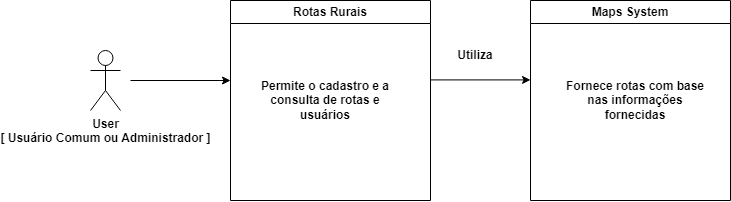

The diagram above was exported from draw.io. Its source (the exported page's mxGraphModel, read from the mxfile embedded in the PNG):
<mxGraphModel dx="2161" dy="688" grid="1" gridSize="10" guides="1" tooltips="1" connect="1" arrows="1" fold="1" page="1" pageScale="1" pageWidth="850" pageHeight="1100" math="0" shadow="0">
  <root>
    <mxCell id="0" />
    <mxCell id="1" parent="0" />
    <mxCell id="dHK-d9-oARxW-QEwcA72-5" value="Maps System" style="swimlane;whiteSpace=wrap;html=1;" parent="1" vertex="1">
      <mxGeometry x="510" y="280" width="200" height="200" as="geometry" />
    </mxCell>
    <mxCell id="dHK-d9-oARxW-QEwcA72-38" value="&lt;b&gt;Fornece rotas com base nas informações fornecidas&lt;/b&gt;" style="text;html=1;strokeColor=none;fillColor=none;align=center;verticalAlign=middle;whiteSpace=wrap;rounded=0;" parent="dHK-d9-oARxW-QEwcA72-5" vertex="1">
      <mxGeometry x="30" y="60" width="150" height="80" as="geometry" />
    </mxCell>
    <mxCell id="dHK-d9-oARxW-QEwcA72-6" value="Rotas Rurais" style="swimlane;whiteSpace=wrap;html=1;" parent="1" vertex="1">
      <mxGeometry x="210" y="280" width="200" height="200" as="geometry" />
    </mxCell>
    <mxCell id="dHK-d9-oARxW-QEwcA72-35" value="&lt;b&gt;Permite o cadastro e a consulta de rotas e usuários&lt;/b&gt;" style="text;html=1;strokeColor=none;fillColor=none;align=center;verticalAlign=middle;whiteSpace=wrap;rounded=0;" parent="dHK-d9-oARxW-QEwcA72-6" vertex="1">
      <mxGeometry x="20" y="60" width="150" height="80" as="geometry" />
    </mxCell>
    <mxCell id="dHK-d9-oARxW-QEwcA72-7" value="User&lt;br&gt;[ Usuário Comum ou Administrador ]" style="shape=umlActor;verticalLabelPosition=bottom;verticalAlign=top;html=1;outlineConnect=0;fontStyle=1" parent="1" vertex="1">
      <mxGeometry x="70" y="330" width="30" height="60" as="geometry" />
    </mxCell>
    <mxCell id="dHK-d9-oARxW-QEwcA72-9" value="" style="endArrow=classic;html=1;rounded=0;" parent="1" edge="1">
      <mxGeometry width="50" height="50" relative="1" as="geometry">
        <mxPoint x="110" y="360" as="sourcePoint" />
        <mxPoint x="210" y="360" as="targetPoint" />
      </mxGeometry>
    </mxCell>
    <mxCell id="dHK-d9-oARxW-QEwcA72-32" value="" style="endArrow=classic;html=1;rounded=0;" parent="1" edge="1">
      <mxGeometry width="50" height="50" relative="1" as="geometry">
        <mxPoint x="560" y="359.5" as="sourcePoint" />
        <mxPoint x="560" y="360" as="targetPoint" />
      </mxGeometry>
    </mxCell>
    <mxCell id="yE-XMu3cGt3_ci8c_mkb-2" value="" style="endArrow=classic;html=1;rounded=0;" parent="1" edge="1">
      <mxGeometry width="50" height="50" relative="1" as="geometry">
        <mxPoint x="410" y="359.41" as="sourcePoint" />
        <mxPoint x="510" y="359.41" as="targetPoint" />
      </mxGeometry>
    </mxCell>
    <mxCell id="eRvdh28M4IZRSSF__7A3-1" value="Utiliza" style="text;html=1;strokeColor=none;fillColor=none;align=center;verticalAlign=middle;whiteSpace=wrap;rounded=0;fontStyle=1" vertex="1" parent="1">
      <mxGeometry x="425" y="320" width="60" height="30" as="geometry" />
    </mxCell>
  </root>
</mxGraphModel>